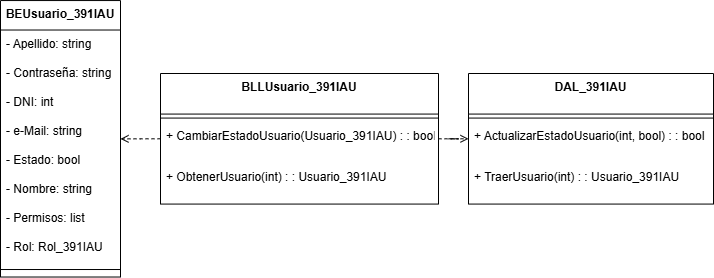

The diagram above was exported from draw.io. Its source (the exported page's mxGraphModel, read from the mxfile embedded in the PNG):
<mxGraphModel dx="1426" dy="841" grid="1" gridSize="10" guides="1" tooltips="1" connect="1" arrows="1" fold="1" page="1" pageScale="1" pageWidth="850" pageHeight="1100" math="0" shadow="0">
  <root>
    <mxCell id="0" />
    <mxCell id="1" parent="0" />
    <mxCell id="ScrlS7klBVrOsuDxqn3W-1" value="BEUsuario_391IAU" style="swimlane;fontStyle=1;align=center;verticalAlign=top;childLayout=stackLayout;horizontal=1;startSize=29.473684210526315;horizontalStack=0;resizeParent=1;resizeParentMax=0;resizeLast=0;collapsible=0;marginBottom=0;" vertex="1" parent="1">
      <mxGeometry x="40" y="237.05" width="120" height="276.4736842105263" as="geometry" />
    </mxCell>
    <mxCell id="ScrlS7klBVrOsuDxqn3W-2" value="- Apellido: string" style="text;strokeColor=none;fillColor=none;align=left;verticalAlign=top;spacingLeft=4;spacingRight=4;overflow=hidden;rotatable=0;points=[[0,0.5],[1,0.5]];portConstraint=eastwest;" vertex="1" parent="ScrlS7klBVrOsuDxqn3W-1">
      <mxGeometry y="29.473684210526315" width="120" height="29" as="geometry" />
    </mxCell>
    <mxCell id="ScrlS7klBVrOsuDxqn3W-3" value="- Contraseña: string" style="text;strokeColor=none;fillColor=none;align=left;verticalAlign=top;spacingLeft=4;spacingRight=4;overflow=hidden;rotatable=0;points=[[0,0.5],[1,0.5]];portConstraint=eastwest;" vertex="1" parent="ScrlS7klBVrOsuDxqn3W-1">
      <mxGeometry y="58.473684210526315" width="120" height="29" as="geometry" />
    </mxCell>
    <mxCell id="ScrlS7klBVrOsuDxqn3W-4" value="- DNI: int" style="text;strokeColor=none;fillColor=none;align=left;verticalAlign=top;spacingLeft=4;spacingRight=4;overflow=hidden;rotatable=0;points=[[0,0.5],[1,0.5]];portConstraint=eastwest;" vertex="1" parent="ScrlS7klBVrOsuDxqn3W-1">
      <mxGeometry y="87.47368421052632" width="120" height="29" as="geometry" />
    </mxCell>
    <mxCell id="ScrlS7klBVrOsuDxqn3W-5" value="- e-Mail: string" style="text;strokeColor=none;fillColor=none;align=left;verticalAlign=top;spacingLeft=4;spacingRight=4;overflow=hidden;rotatable=0;points=[[0,0.5],[1,0.5]];portConstraint=eastwest;" vertex="1" parent="ScrlS7klBVrOsuDxqn3W-1">
      <mxGeometry y="116.47368421052632" width="120" height="29" as="geometry" />
    </mxCell>
    <mxCell id="ScrlS7klBVrOsuDxqn3W-6" value="- Estado: bool" style="text;strokeColor=none;fillColor=none;align=left;verticalAlign=top;spacingLeft=4;spacingRight=4;overflow=hidden;rotatable=0;points=[[0,0.5],[1,0.5]];portConstraint=eastwest;" vertex="1" parent="ScrlS7klBVrOsuDxqn3W-1">
      <mxGeometry y="145.4736842105263" width="120" height="29" as="geometry" />
    </mxCell>
    <mxCell id="ScrlS7klBVrOsuDxqn3W-7" value="- Nombre: string" style="text;strokeColor=none;fillColor=none;align=left;verticalAlign=top;spacingLeft=4;spacingRight=4;overflow=hidden;rotatable=0;points=[[0,0.5],[1,0.5]];portConstraint=eastwest;" vertex="1" parent="ScrlS7klBVrOsuDxqn3W-1">
      <mxGeometry y="174.4736842105263" width="120" height="29" as="geometry" />
    </mxCell>
    <mxCell id="ScrlS7klBVrOsuDxqn3W-8" value="- Permisos: list" style="text;strokeColor=none;fillColor=none;align=left;verticalAlign=top;spacingLeft=4;spacingRight=4;overflow=hidden;rotatable=0;points=[[0,0.5],[1,0.5]];portConstraint=eastwest;" vertex="1" parent="ScrlS7klBVrOsuDxqn3W-1">
      <mxGeometry y="203.4736842105263" width="120" height="29" as="geometry" />
    </mxCell>
    <mxCell id="ScrlS7klBVrOsuDxqn3W-9" value="- Rol: Rol_391IAU" style="text;strokeColor=none;fillColor=none;align=left;verticalAlign=top;spacingLeft=4;spacingRight=4;overflow=hidden;rotatable=0;points=[[0,0.5],[1,0.5]];portConstraint=eastwest;" vertex="1" parent="ScrlS7klBVrOsuDxqn3W-1">
      <mxGeometry y="232.4736842105263" width="120" height="29" as="geometry" />
    </mxCell>
    <mxCell id="ScrlS7klBVrOsuDxqn3W-10" style="line;strokeWidth=1;fillColor=none;align=left;verticalAlign=middle;spacingTop=-1;spacingLeft=3;spacingRight=3;rotatable=0;labelPosition=right;points=[];portConstraint=eastwest;strokeColor=inherit;" vertex="1" parent="ScrlS7klBVrOsuDxqn3W-1">
      <mxGeometry y="261.4736842105263" width="120" height="15" as="geometry" />
    </mxCell>
    <mxCell id="ScrlS7klBVrOsuDxqn3W-21" style="edgeStyle=orthogonalEdgeStyle;rounded=0;orthogonalLoop=1;jettySize=auto;html=1;startArrow=none;startFill=0;dashed=1;endArrow=open;endFill=0;" edge="1" parent="1" source="ScrlS7klBVrOsuDxqn3W-11" target="ScrlS7klBVrOsuDxqn3W-15">
      <mxGeometry relative="1" as="geometry" />
    </mxCell>
    <mxCell id="ScrlS7klBVrOsuDxqn3W-22" style="edgeStyle=orthogonalEdgeStyle;rounded=0;orthogonalLoop=1;jettySize=auto;html=1;dashed=1;endArrow=open;endFill=0;" edge="1" parent="1" source="ScrlS7klBVrOsuDxqn3W-11" target="ScrlS7klBVrOsuDxqn3W-1">
      <mxGeometry relative="1" as="geometry" />
    </mxCell>
    <mxCell id="ScrlS7klBVrOsuDxqn3W-11" value="BLLUsuario_391IAU" style="swimlane;fontStyle=1;align=center;verticalAlign=top;childLayout=stackLayout;horizontal=1;startSize=40.57142857142857;horizontalStack=0;resizeParent=1;resizeParentMax=0;resizeLast=0;collapsible=0;marginBottom=0;" vertex="1" parent="1">
      <mxGeometry x="200" y="310" width="278" height="130.57142857142856" as="geometry" />
    </mxCell>
    <mxCell id="ScrlS7klBVrOsuDxqn3W-12" style="line;strokeWidth=1;fillColor=none;align=left;verticalAlign=middle;spacingTop=-1;spacingLeft=3;spacingRight=3;rotatable=0;labelPosition=right;points=[];portConstraint=eastwest;strokeColor=inherit;" vertex="1" parent="ScrlS7klBVrOsuDxqn3W-11">
      <mxGeometry y="40.57142857142857" width="278" height="8" as="geometry" />
    </mxCell>
    <mxCell id="ScrlS7klBVrOsuDxqn3W-13" value="+ CambiarEstadoUsuario(Usuario_391IAU) : : bool" style="text;strokeColor=none;fillColor=none;align=left;verticalAlign=top;spacingLeft=4;spacingRight=4;overflow=hidden;rotatable=0;points=[[0,0.5],[1,0.5]];portConstraint=eastwest;" vertex="1" parent="ScrlS7klBVrOsuDxqn3W-11">
      <mxGeometry y="48.57142857142857" width="278" height="41" as="geometry" />
    </mxCell>
    <mxCell id="ScrlS7klBVrOsuDxqn3W-14" value="+ ObtenerUsuario(int) : : Usuario_391IAU" style="text;strokeColor=none;fillColor=none;align=left;verticalAlign=top;spacingLeft=4;spacingRight=4;overflow=hidden;rotatable=0;points=[[0,0.5],[1,0.5]];portConstraint=eastwest;" vertex="1" parent="ScrlS7klBVrOsuDxqn3W-11">
      <mxGeometry y="89.57142857142857" width="278" height="41" as="geometry" />
    </mxCell>
    <mxCell id="ScrlS7klBVrOsuDxqn3W-15" value="DAL_391IAU" style="swimlane;fontStyle=1;align=center;verticalAlign=top;childLayout=stackLayout;horizontal=1;startSize=40.57142857142857;horizontalStack=0;resizeParent=1;resizeParentMax=0;resizeLast=0;collapsible=0;marginBottom=0;" vertex="1" parent="1">
      <mxGeometry x="508" y="310" width="245" height="130.57142857142856" as="geometry" />
    </mxCell>
    <mxCell id="ScrlS7klBVrOsuDxqn3W-16" style="line;strokeWidth=1;fillColor=none;align=left;verticalAlign=middle;spacingTop=-1;spacingLeft=3;spacingRight=3;rotatable=0;labelPosition=right;points=[];portConstraint=eastwest;strokeColor=inherit;" vertex="1" parent="ScrlS7klBVrOsuDxqn3W-15">
      <mxGeometry y="40.57142857142857" width="245" height="8" as="geometry" />
    </mxCell>
    <mxCell id="ScrlS7klBVrOsuDxqn3W-17" value="+ ActualizarEstadoUsuario(int, bool) : : bool" style="text;strokeColor=none;fillColor=none;align=left;verticalAlign=top;spacingLeft=4;spacingRight=4;overflow=hidden;rotatable=0;points=[[0,0.5],[1,0.5]];portConstraint=eastwest;" vertex="1" parent="ScrlS7klBVrOsuDxqn3W-15">
      <mxGeometry y="48.57142857142857" width="245" height="41" as="geometry" />
    </mxCell>
    <mxCell id="ScrlS7klBVrOsuDxqn3W-18" value="+ TraerUsuario(int) : : Usuario_391IAU" style="text;strokeColor=none;fillColor=none;align=left;verticalAlign=top;spacingLeft=4;spacingRight=4;overflow=hidden;rotatable=0;points=[[0,0.5],[1,0.5]];portConstraint=eastwest;" vertex="1" parent="ScrlS7klBVrOsuDxqn3W-15">
      <mxGeometry y="89.57142857142857" width="245" height="41" as="geometry" />
    </mxCell>
  </root>
</mxGraphModel>